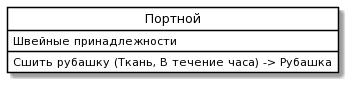

The diagram above was rendered by PlantUML. Its source (embedded in the PNG):
@startuml
skinparam class {
	BackgroundColor White
	ArrowColor Black
	BorderColor Black
}
class "Портной" as P {
 Швейные принадлежности
Сшить рубашку (Ткань, В течение часа) -> Рубашка
}
hide circle
@enduml